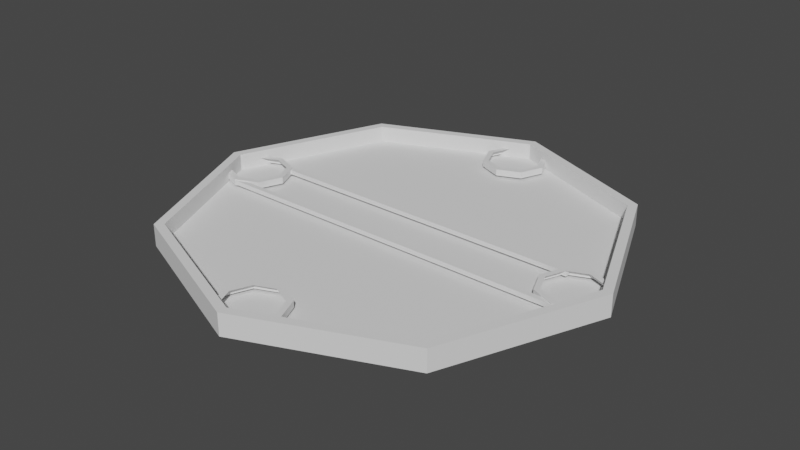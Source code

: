 # Source: CharCardWithDetailsBlend.blend  (saved by Blender 2.83.18; exported with 4.5.12 LTS)
import bpy
from mathutils import Matrix  # noqa: F401  (used for matrix-valued properties, if any)

bpy.ops.wm.read_factory_settings(use_empty=True)
scene = bpy.context.scene
scene.name = 'Scene'

# ---- collections
col_collection = bpy.data.collections.new('Collection'); scene.collection.children.link(col_collection)

# ---- world
world_world = bpy.data.worlds.new('World'); scene.world = world_world
world_world.use_nodes = True; world_world.node_tree.nodes.clear()
_N = world_world.node_tree.nodes; _L = world_world.node_tree.links
n0 = _N.new('ShaderNodeOutputWorld'); n0.name = 'World Output'; n0.location = (300, 300)
n1 = _N.new('ShaderNodeBackground'); n1.name = 'Background'; n1.location = (10, 300)
n1.inputs[0].default_value = (0.05088, 0.05088, 0.05088, 1.0)
_L.new(n1.outputs[0], n0.inputs[0])
n0.is_active_output = True
world_world.color = (0.05088, 0.05088, 0.05088)
world_world.use_sun_shadow = False
world_world.sun_shadow_jitter_overblur = 0.0

# ---- meshes
me_cylinder = bpy.data.meshes.new('Cylinder')
me_cylinder.from_pydata([(0.0, 1.0, -0.05), (0.0, 1.0, 0.05), (0.7071, 0.7071, -0.05), (0.7071, 0.7071, 0.05), (1.0, -4.371e-08, -0.05), (1.0, -4.371e-08, 0.05), (0.7071, -0.7071, -0.05), (0.7071, -0.7071, 0.05), (-8.742e-08, -1.0, -0.05), (-8.742e-08, -1.0, 0.05), (-0.7071, -0.7071, -0.05), (-0.7071, -0.7071, 0.05), (-1.0, 1.192e-08, -0.05), (-1.0, 1.192e-08, 0.05), (-0.7071, 0.7071, -0.05), (-0.7071, 0.7071, 0.05), (0.6765, 0.6765, 0.05), (0.0, 0.9567, 0.05), (-0.6765, 0.6765, 0.05), (-0.9567, 1.192e-08, 0.05), (-0.6765, -0.6765, 0.05), (-8.393e-08, -0.9567, 0.05), (0.6765, -0.6765, 0.05), (0.9567, -4.301e-08, 0.05), (0.6765, 0.6765, -0.025), (0.0, 0.9567, -0.025), (0.9567, -4.301e-08, -0.025), (-0.6765, 0.6765, -0.025), (-0.9567, 1.192e-08, -0.025), (-0.6765, -0.6765, -0.025), (-8.393e-08, -0.9567, -0.025), (0.6765, -0.6765, -0.025)], [], [(0, 1, 3, 2), (2, 3, 5, 4), (4, 5, 7, 6), (6, 7, 9, 8), (8, 9, 11, 10), (10, 11, 13, 12), (22, 23, 26, 31), (12, 13, 15, 14), (14, 15, 1, 0), (3, 1, 17, 16), (1, 15, 18, 17), (15, 13, 19, 18), (13, 11, 20, 19), (11, 9, 21, 20), (9, 7, 22, 21), (7, 5, 23, 22), (5, 3, 16, 23), (20, 21, 30, 29), (18, 19, 28, 27), (23, 16, 24, 26), (21, 22, 31, 30), (19, 20, 29, 28), (17, 18, 27, 25), (16, 17, 25, 24)])
_uv = me_cylinder.uv_layers.new(name='UVMap')
_uv.uv.foreach_set('vector', [1.0, 0.5, 1.0, 1.0, 0.875, 1.0, 0.875, 0.5, 0.875, 0.5, 0.875, 1.0, 0.75, 1.0, 0.75, 0.5, 0.75, 0.5, 0.75, 1.0, 0.625, 1.0, 0.625, 0.5, 0.625, 0.5, 0.625, 1.0, 0.5, 1.0, 0.5, 0.5, 0.5, 0.5, 0.5, 1.0, 0.375, 1.0, 0.375, 0.5, 0.375, 0.5, 0.375, 1.0, 0.25, 1.0, 0.25, 0.5, 0.4124, 0.08764, 0.4796, 0.25, 0.4796, 0.25, 0.4124, 0.08764, 0.25, 0.5, 0.25, 1.0, 0.125, 1.0, 0.125, 0.5, 0.125, 0.5, 0.125, 1.0, 0.0, 1.0, 0.0, 0.5, 0.4197, 0.4197, 0.25, 0.49, 0.25, 0.4796, 0.4124, 0.4124, 0.25, 0.49, 0.08029, 0.4197, 0.08764, 0.4124, 0.25, 0.4796, 0.08029, 0.4197, 0.01, 0.25, 0.02039, 0.25, 0.08764, 0.4124, 0.01, 0.25, 0.08029, 0.08029, 0.08764, 0.08764, 0.02039, 0.25, 0.08029, 0.08029, 0.25, 0.01, 0.25, 0.02039, 0.08764, 0.08764, 0.25, 0.01, 0.4197, 0.08029, 0.4124, 0.08764, 0.25, 0.02039, 0.4197, 0.08029, 0.49, 0.25, 0.4796, 0.25, 0.4124, 0.08764, 0.49, 0.25, 0.4197, 0.4197, 0.4124, 0.4124, 0.4796, 0.25, 0.08764, 0.08764, 0.25, 0.02039, 0.25, 0.02039, 0.08764, 0.08764, 0.08764, 0.4124, 0.02039, 0.25, 0.02039, 0.25, 0.08764, 0.4124, 0.4796, 0.25, 0.4124, 0.4124, 0.4124, 0.4124, 0.4796, 0.25, 0.25, 0.02039, 0.4124, 0.08764, 0.4124, 0.08764, 0.25, 0.02039, 0.02039, 0.25, 0.08764, 0.08764, 0.08764, 0.08764, 0.02039, 0.25, 0.25, 0.4796, 0.08764, 0.4124, 0.08764, 0.4124, 0.25, 0.4796, 0.4124, 0.4124, 0.25, 0.4796, 0.25, 0.4796, 0.4124, 0.4124])
me_cylinder.use_remesh_fix_poles = True
me_cylinder.use_remesh_preserve_attributes = False
me_cylinder.use_mirror_vertex_groups = False
me_cylinder.update()
me_cylinder_001 = bpy.data.meshes.new('Cylinder.001')
me_cylinder_001.from_pydata([(0.6765, 0.6765, -0.025), (0.0, 0.9567, -0.025), (0.9567, -4.301e-08, -0.025), (-0.6765, 0.6765, -0.025), (-0.9567, 1.192e-08, -0.025), (-0.6765, -0.6765, -0.025), (-8.393e-08, -0.9567, -0.025), (0.6765, -0.6765, -0.025)], [], [(0, 1, 3, 4, 5, 6, 7, 2)])
_uv = me_cylinder_001.uv_layers.new(name='UVMap')
_uv.uv.foreach_set('vector', [0.4124, 0.4124, 0.25, 0.4796, 0.08764, 0.4124, 0.02039, 0.25, 0.08764, 0.08764, 0.25, 0.02039, 0.4124, 0.08764, 0.4796, 0.25])
me_cylinder_001.use_remesh_fix_poles = True
me_cylinder_001.use_remesh_preserve_attributes = False
me_cylinder_001.use_mirror_vertex_groups = False
me_cylinder_001.update()
me_cylinder_003 = bpy.data.meshes.new('Cylinder.003')
me_cylinder_003.from_pydata([(0.0, 0.15, -0.015), (0.0, 0.1229, 0.015), (0.1061, 0.1061, -0.015), (0.08693, 0.08693, 0.015), (0.15, -6.557e-09, -0.015), (0.1229, -5.684e-09, 0.015), (0.1061, -0.1061, -0.015), (0.08693, -0.08693, 0.015), (-1.311e-08, -0.15, -0.015), (-1.137e-08, -0.1229, 0.015), (-0.1061, -0.1061, -0.015), (-0.08693, -0.08693, 0.015), (-0.15, 1.789e-09, -0.015), (-0.1229, 2.662e-09, 0.015), (-0.1061, 0.1061, -0.015), (-0.08693, 0.08693, 0.015), (0.1061, 0.1061, 0.015), (0.0, 0.15, 0.015), (0.15, -6.557e-09, 0.015), (0.1061, -0.1061, 0.015), (-1.311e-08, -0.15, 0.015), (-0.1061, -0.1061, 0.015), (-0.15, 1.789e-09, 0.015), (-0.1061, 0.1061, 0.015)], [], [(0, 17, 16, 2), (2, 16, 18, 4), (4, 18, 19, 6), (6, 19, 20, 8), (8, 20, 21, 10), (10, 21, 22, 12), (12, 22, 23, 14), (14, 23, 17, 0), (1, 3, 16, 17), (3, 5, 18, 16), (5, 7, 19, 18), (7, 9, 20, 19), (9, 11, 21, 20), (11, 13, 22, 21), (13, 15, 23, 22), (15, 1, 17, 23)])
_uv = me_cylinder_003.uv_layers.new(name='UVMap')
_uv.uv.foreach_set('vector', [1.0, 0.5, 1.0, 1.0, 0.875, 1.0, 0.875, 0.5, 0.875, 0.5, 0.875, 1.0, 0.75, 1.0, 0.75, 0.5, 0.75, 0.5, 0.75, 1.0, 0.625, 1.0, 0.625, 0.5, 0.625, 0.5, 0.625, 1.0, 0.5, 1.0, 0.5, 0.5, 0.5, 0.5, 0.5, 1.0, 0.375, 1.0, 0.375, 0.5, 0.375, 0.5, 0.375, 1.0, 0.25, 1.0, 0.25, 0.5, 0.25, 0.5, 0.25, 1.0, 0.125, 1.0, 0.125, 0.5, 0.125, 0.5, 0.125, 1.0, 0.0, 1.0, 0.0, 0.5, 0.25, 0.4467, 0.3891, 0.3891, 0.4197, 0.4197, 0.25, 0.49, 0.3891, 0.3891, 0.4467, 0.25, 0.49, 0.25, 0.4197, 0.4197, 0.4467, 0.25, 0.3891, 0.1109, 0.4197, 0.08029, 0.49, 0.25, 0.3891, 0.1109, 0.25, 0.0533, 0.25, 0.01, 0.4197, 0.08029, 0.25, 0.0533, 0.1109, 0.1109, 0.08029, 0.08029, 0.25, 0.01, 0.1109, 0.1109, 0.0533, 0.25, 0.01, 0.25, 0.08029, 0.08029, 0.0533, 0.25, 0.1109, 0.3891, 0.08029, 0.4197, 0.01, 0.25, 0.1109, 0.3891, 0.25, 0.4467, 0.25, 0.49, 0.08029, 0.4197])
me_cylinder_003.use_remesh_fix_poles = True
me_cylinder_003.use_remesh_preserve_attributes = False
me_cylinder_003.use_mirror_vertex_groups = False
me_cylinder_003.update()
me_cylinder_004 = bpy.data.meshes.new('Cylinder.004')
me_cylinder_004.from_pydata([(0.0, 0.15, -0.015), (0.0, 0.1229, 0.015), (0.1061, 0.1061, -0.015), (0.08693, 0.08693, 0.015), (0.15, -6.557e-09, -0.015), (0.1229, -5.684e-09, 0.015), (0.1061, -0.1061, -0.015), (0.08693, -0.08693, 0.015), (-1.311e-08, -0.15, -0.015), (-1.137e-08, -0.1229, 0.015), (-0.1061, -0.1061, -0.015), (-0.08693, -0.08693, 0.015), (-0.15, 1.789e-09, -0.015), (-0.1229, 2.662e-09, 0.015), (-0.1061, 0.1061, -0.015), (-0.08693, 0.08693, 0.015), (0.1061, 0.1061, 0.015), (0.0, 0.15, 0.015), (0.15, -6.557e-09, 0.015), (0.1061, -0.1061, 0.015), (-1.311e-08, -0.15, 0.015), (-0.1061, -0.1061, 0.015), (-0.15, 1.789e-09, 0.015), (-0.1061, 0.1061, 0.015)], [], [(0, 17, 16, 2), (2, 16, 18, 4), (4, 18, 19, 6), (6, 19, 20, 8), (8, 20, 21, 10), (10, 21, 22, 12), (12, 22, 23, 14), (14, 23, 17, 0), (1, 3, 16, 17), (3, 5, 18, 16), (5, 7, 19, 18), (7, 9, 20, 19), (9, 11, 21, 20), (11, 13, 22, 21), (13, 15, 23, 22), (15, 1, 17, 23)])
_uv = me_cylinder_004.uv_layers.new(name='UVMap')
_uv.uv.foreach_set('vector', [1.0, 0.5, 1.0, 1.0, 0.875, 1.0, 0.875, 0.5, 0.875, 0.5, 0.875, 1.0, 0.75, 1.0, 0.75, 0.5, 0.75, 0.5, 0.75, 1.0, 0.625, 1.0, 0.625, 0.5, 0.625, 0.5, 0.625, 1.0, 0.5, 1.0, 0.5, 0.5, 0.5, 0.5, 0.5, 1.0, 0.375, 1.0, 0.375, 0.5, 0.375, 0.5, 0.375, 1.0, 0.25, 1.0, 0.25, 0.5, 0.25, 0.5, 0.25, 1.0, 0.125, 1.0, 0.125, 0.5, 0.125, 0.5, 0.125, 1.0, 0.0, 1.0, 0.0, 0.5, 0.25, 0.4467, 0.3891, 0.3891, 0.4197, 0.4197, 0.25, 0.49, 0.3891, 0.3891, 0.4467, 0.25, 0.49, 0.25, 0.4197, 0.4197, 0.4467, 0.25, 0.3891, 0.1109, 0.4197, 0.08029, 0.49, 0.25, 0.3891, 0.1109, 0.25, 0.0533, 0.25, 0.01, 0.4197, 0.08029, 0.25, 0.0533, 0.1109, 0.1109, 0.08029, 0.08029, 0.25, 0.01, 0.1109, 0.1109, 0.0533, 0.25, 0.01, 0.25, 0.08029, 0.08029, 0.0533, 0.25, 0.1109, 0.3891, 0.08029, 0.4197, 0.01, 0.25, 0.1109, 0.3891, 0.25, 0.4467, 0.25, 0.49, 0.08029, 0.4197])
me_cylinder_004.use_remesh_fix_poles = True
me_cylinder_004.use_remesh_preserve_attributes = False
me_cylinder_004.use_mirror_vertex_groups = False
me_cylinder_004.update()
me_cylinder_005 = bpy.data.meshes.new('Cylinder.005')
me_cylinder_005.from_pydata([(0.0, 0.15, -0.015), (0.0, 0.1229, 0.015), (0.1061, 0.1061, -0.015), (0.08693, 0.08693, 0.015), (0.15, -6.557e-09, -0.015), (0.1229, -5.684e-09, 0.015), (0.1061, -0.1061, -0.015), (0.08693, -0.08693, 0.015), (-1.311e-08, -0.15, -0.015), (-1.137e-08, -0.1229, 0.015), (-0.1061, -0.1061, -0.015), (-0.08693, -0.08693, 0.015), (-0.15, 1.789e-09, -0.015), (-0.1229, 2.662e-09, 0.015), (-0.1061, 0.1061, -0.015), (-0.08693, 0.08693, 0.015), (0.1061, 0.1061, 0.015), (0.0, 0.15, 0.015), (0.15, -6.557e-09, 0.015), (0.1061, -0.1061, 0.015), (-1.311e-08, -0.15, 0.015), (-0.1061, -0.1061, 0.015), (-0.15, 1.789e-09, 0.015), (-0.1061, 0.1061, 0.015)], [], [(0, 17, 16, 2), (2, 16, 18, 4), (4, 18, 19, 6), (6, 19, 20, 8), (8, 20, 21, 10), (10, 21, 22, 12), (12, 22, 23, 14), (14, 23, 17, 0), (1, 3, 16, 17), (3, 5, 18, 16), (5, 7, 19, 18), (7, 9, 20, 19), (9, 11, 21, 20), (11, 13, 22, 21), (13, 15, 23, 22), (15, 1, 17, 23)])
_uv = me_cylinder_005.uv_layers.new(name='UVMap')
_uv.uv.foreach_set('vector', [1.0, 0.5, 1.0, 1.0, 0.875, 1.0, 0.875, 0.5, 0.875, 0.5, 0.875, 1.0, 0.75, 1.0, 0.75, 0.5, 0.75, 0.5, 0.75, 1.0, 0.625, 1.0, 0.625, 0.5, 0.625, 0.5, 0.625, 1.0, 0.5, 1.0, 0.5, 0.5, 0.5, 0.5, 0.5, 1.0, 0.375, 1.0, 0.375, 0.5, 0.375, 0.5, 0.375, 1.0, 0.25, 1.0, 0.25, 0.5, 0.25, 0.5, 0.25, 1.0, 0.125, 1.0, 0.125, 0.5, 0.125, 0.5, 0.125, 1.0, 0.0, 1.0, 0.0, 0.5, 0.25, 0.4467, 0.3891, 0.3891, 0.4197, 0.4197, 0.25, 0.49, 0.3891, 0.3891, 0.4467, 0.25, 0.49, 0.25, 0.4197, 0.4197, 0.4467, 0.25, 0.3891, 0.1109, 0.4197, 0.08029, 0.49, 0.25, 0.3891, 0.1109, 0.25, 0.0533, 0.25, 0.01, 0.4197, 0.08029, 0.25, 0.0533, 0.1109, 0.1109, 0.08029, 0.08029, 0.25, 0.01, 0.1109, 0.1109, 0.0533, 0.25, 0.01, 0.25, 0.08029, 0.08029, 0.0533, 0.25, 0.1109, 0.3891, 0.08029, 0.4197, 0.01, 0.25, 0.1109, 0.3891, 0.25, 0.4467, 0.25, 0.49, 0.08029, 0.4197])
me_cylinder_005.use_remesh_fix_poles = True
me_cylinder_005.use_remesh_preserve_attributes = False
me_cylinder_005.use_mirror_vertex_groups = False
me_cylinder_005.update()
me_cylinder_006 = bpy.data.meshes.new('Cylinder.006')
me_cylinder_006.from_pydata([(0.0, 0.15, -0.015), (0.0, 0.1229, 0.015), (0.1061, 0.1061, -0.015), (0.08693, 0.08693, 0.015), (0.15, -6.557e-09, -0.015), (0.1229, -5.684e-09, 0.015), (0.1061, -0.1061, -0.015), (0.08693, -0.08693, 0.015), (-1.311e-08, -0.15, -0.015), (-1.137e-08, -0.1229, 0.015), (-0.1061, -0.1061, -0.015), (-0.08693, -0.08693, 0.015), (-0.15, 1.789e-09, -0.015), (-0.1229, 2.662e-09, 0.015), (-0.1061, 0.1061, -0.015), (-0.08693, 0.08693, 0.015), (0.1061, 0.1061, 0.015), (0.0, 0.15, 0.015), (0.15, -6.557e-09, 0.015), (0.1061, -0.1061, 0.015), (-1.311e-08, -0.15, 0.015), (-0.1061, -0.1061, 0.015), (-0.15, 1.789e-09, 0.015), (-0.1061, 0.1061, 0.015)], [], [(0, 17, 16, 2), (2, 16, 18, 4), (4, 18, 19, 6), (6, 19, 20, 8), (8, 20, 21, 10), (10, 21, 22, 12), (12, 22, 23, 14), (14, 23, 17, 0), (1, 3, 16, 17), (3, 5, 18, 16), (5, 7, 19, 18), (7, 9, 20, 19), (9, 11, 21, 20), (11, 13, 22, 21), (13, 15, 23, 22), (15, 1, 17, 23)])
_uv = me_cylinder_006.uv_layers.new(name='UVMap')
_uv.uv.foreach_set('vector', [1.0, 0.5, 1.0, 1.0, 0.875, 1.0, 0.875, 0.5, 0.875, 0.5, 0.875, 1.0, 0.75, 1.0, 0.75, 0.5, 0.75, 0.5, 0.75, 1.0, 0.625, 1.0, 0.625, 0.5, 0.625, 0.5, 0.625, 1.0, 0.5, 1.0, 0.5, 0.5, 0.5, 0.5, 0.5, 1.0, 0.375, 1.0, 0.375, 0.5, 0.375, 0.5, 0.375, 1.0, 0.25, 1.0, 0.25, 0.5, 0.25, 0.5, 0.25, 1.0, 0.125, 1.0, 0.125, 0.5, 0.125, 0.5, 0.125, 1.0, 0.0, 1.0, 0.0, 0.5, 0.25, 0.4467, 0.3891, 0.3891, 0.4197, 0.4197, 0.25, 0.49, 0.3891, 0.3891, 0.4467, 0.25, 0.49, 0.25, 0.4197, 0.4197, 0.4467, 0.25, 0.3891, 0.1109, 0.4197, 0.08029, 0.49, 0.25, 0.3891, 0.1109, 0.25, 0.0533, 0.25, 0.01, 0.4197, 0.08029, 0.25, 0.0533, 0.1109, 0.1109, 0.08029, 0.08029, 0.25, 0.01, 0.1109, 0.1109, 0.0533, 0.25, 0.01, 0.25, 0.08029, 0.08029, 0.0533, 0.25, 0.1109, 0.3891, 0.08029, 0.4197, 0.01, 0.25, 0.1109, 0.3891, 0.25, 0.4467, 0.25, 0.49, 0.08029, 0.4197])
me_cylinder_006.use_remesh_fix_poles = True
me_cylinder_006.use_remesh_preserve_attributes = False
me_cylinder_006.use_mirror_vertex_groups = False
me_cylinder_006.update()
me_cube_001 = bpy.data.meshes.new('Cube.001')
me_cube_001.from_pydata([(-1.0, -1.0, -1.0), (-1.0, -1.0, 1.0), (-1.0, 1.0, -1.0), (-1.0, 1.0, 1.0), (1.0, -1.0, -1.0), (1.0, -1.0, 1.0), (1.0, 1.0, -1.0), (1.0, 1.0, 1.0)], [], [(0, 1, 3, 2), (2, 3, 7, 6), (6, 7, 5, 4), (4, 5, 1, 0), (2, 6, 4, 0), (7, 3, 1, 5)])
_uv = me_cube_001.uv_layers.new(name='UVMap')
_uv.uv.foreach_set('vector', [0.375, 0.0, 0.625, 0.0, 0.625, 0.25, 0.375, 0.25, 0.375, 0.25, 0.625, 0.25, 0.625, 0.5, 0.375, 0.5, 0.375, 0.5, 0.625, 0.5, 0.625, 0.75, 0.375, 0.75, 0.375, 0.75, 0.625, 0.75, 0.625, 1.0, 0.375, 1.0, 0.125, 0.5, 0.375, 0.5, 0.375, 0.75, 0.125, 0.75, 0.625, 0.5, 0.875, 0.5, 0.875, 0.75, 0.625, 0.75])
me_cube_001.use_remesh_fix_poles = True
me_cube_001.use_remesh_preserve_attributes = False
me_cube_001.use_mirror_vertex_groups = False
me_cube_001.update()
me_cube_002 = bpy.data.meshes.new('Cube.002')
me_cube_002.from_pydata([(-1.0, -1.0, -1.0), (-1.0, -1.0, 1.0), (-1.0, 1.0, -1.0), (-1.0, 1.0, 1.0), (1.0, -1.0, -1.0), (1.0, -1.0, 1.0), (1.0, 1.0, -1.0), (1.0, 1.0, 1.0)], [], [(0, 1, 3, 2), (2, 3, 7, 6), (6, 7, 5, 4), (4, 5, 1, 0), (2, 6, 4, 0), (7, 3, 1, 5)])
_uv = me_cube_002.uv_layers.new(name='UVMap')
_uv.uv.foreach_set('vector', [0.375, 0.0, 0.625, 0.0, 0.625, 0.25, 0.375, 0.25, 0.375, 0.25, 0.625, 0.25, 0.625, 0.5, 0.375, 0.5, 0.375, 0.5, 0.625, 0.5, 0.625, 0.75, 0.375, 0.75, 0.375, 0.75, 0.625, 0.75, 0.625, 1.0, 0.375, 1.0, 0.125, 0.5, 0.375, 0.5, 0.375, 0.75, 0.125, 0.75, 0.625, 0.5, 0.875, 0.5, 0.875, 0.75, 0.625, 0.75])
me_cube_002.use_remesh_fix_poles = True
me_cube_002.use_remesh_preserve_attributes = False
me_cube_002.use_mirror_vertex_groups = False
me_cube_002.update()
me_cylinder_002 = bpy.data.meshes.new('Cylinder.002')
me_cylinder_002.from_pydata([(0.0, 1.0, -0.05), (0.7071, 0.7071, -0.05), (1.0, -4.371e-08, -0.05), (0.7071, -0.7071, -0.05), (-8.742e-08, -1.0, -0.05), (-0.7071, -0.7071, -0.05), (-1.0, 1.192e-08, -0.05), (-0.7071, 0.7071, -0.05)], [], [(0, 1, 2, 3, 4, 5, 6, 7)])
_uv = me_cylinder_002.uv_layers.new(name='UVMap')
_uv.uv.foreach_set('vector', [0.75, 0.49, 0.9197, 0.4197, 0.99, 0.25, 0.9197, 0.08029, 0.75, 0.01, 0.5803, 0.08029, 0.51, 0.25, 0.5803, 0.4197])
me_cylinder_002.use_remesh_fix_poles = True
me_cylinder_002.use_remesh_preserve_attributes = False
me_cylinder_002.use_mirror_vertex_groups = False
me_cylinder_002.update()

# ---- objects
ob_card_frame = bpy.data.objects.new('Card Frame', me_cylinder)
ob_card_frame_bottom = bpy.data.objects.new('Card Frame Bottom', me_cylinder_001)
ob_s_frame = bpy.data.objects.new('S Frame', me_cylinder_003)
ob_e_frame = bpy.data.objects.new('E Frame', me_cylinder_004)
ob_n_frame = bpy.data.objects.new('N Frame', me_cylinder_005)
ob_w_frame = bpy.data.objects.new('W Frame', me_cylinder_006)
ob_bottom_of_name_plate = bpy.data.objects.new('Bottom of Name Plate', me_cube_001)
ob_top_of_name_plate = bpy.data.objects.new('Top of Name Plate', me_cube_002)
ob_card_frame_back = bpy.data.objects.new('Card Frame Back', me_cylinder_002)

# ---- transforms, parenting, visibility, modifiers, constraints
ob_card_frame.location = (0.0, 0.0, 0.0)
ob_card_frame.lineart.crease_threshold = 0.0
ob_card_frame_bottom.location = (0.0, 0.0, 0.0)
ob_card_frame_bottom.lineart.crease_threshold = 0.0
ob_s_frame.location = (0.0, -0.835, 0.0)
ob_s_frame.lineart.crease_threshold = 0.0
ob_e_frame.location = (0.835, 0.0, 0.0)
ob_e_frame.lineart.crease_threshold = 0.0
ob_n_frame.location = (0.0, 0.835, 0.0)
ob_n_frame.lineart.crease_threshold = 0.0
ob_w_frame.location = (-0.835, 0.0, 0.0)
ob_w_frame.lineart.crease_threshold = 0.0
ob_bottom_of_name_plate.location = (0.0, -0.138, 0.0)
ob_bottom_of_name_plate.scale = (0.835, 0.012, 0.01)
ob_bottom_of_name_plate.lineart.crease_threshold = 0.0
ob_top_of_name_plate.location = (0.0, 0.1, 0.0)
ob_top_of_name_plate.scale = (0.75, 0.012, 0.01)
ob_top_of_name_plate.lineart.crease_threshold = 0.0
ob_card_frame_back.location = (0.0, 0.0, 0.0)
ob_card_frame_back.lineart.crease_threshold = 0.0

# ---- collection membership
col_collection.objects.link(ob_card_frame)
col_collection.objects.link(ob_card_frame_bottom)
col_collection.objects.link(ob_s_frame)
col_collection.objects.link(ob_e_frame)
col_collection.objects.link(ob_n_frame)
col_collection.objects.link(ob_w_frame)
col_collection.objects.link(ob_bottom_of_name_plate)
col_collection.objects.link(ob_top_of_name_plate)
col_collection.objects.link(ob_card_frame_back)

# ---- scene / render settings (as saved in the file)
scene.frame_start = 1; scene.frame_end = 250; scene.frame_set(1)
scene.render.engine = 'BLENDER_EEVEE_NEXT'
scene.cycles.use_denoising = False
scene.cycles.samples = 128
scene.cycles.sampling_pattern = 'TABULATED_SOBOL'
scene.cycles.use_adaptive_sampling = False
scene.cycles.use_light_tree = False
scene.view_settings.view_transform = 'Filmic'
bpy.context.view_layer.update()

# ---- added for rendering (the .blend has no active camera and no usable light): camera, sun
cam_auto = bpy.data.cameras.new('AutoCamera')
cam_auto.lens = 50.0
cam_auto.sensor_width = 36.0
cam_auto.clip_end = 1000.0
ob_auto_camera = bpy.data.objects.new('AutoCamera', cam_auto)
scene.collection.objects.link(ob_auto_camera)
ob_auto_camera.location = (2.61857, -3.14228, 2.09485)
ob_auto_camera.rotation_euler = (1.09748, -7.21219e-08, 0.694738)
scene.camera = ob_auto_camera
light_auto_sun = bpy.data.lights.new('AutoSun', 'SUN')
light_auto_sun.energy = 3.0
light_auto_sun.angle = 0.0523599
ob_auto_sun = bpy.data.objects.new('AutoSun', light_auto_sun)
scene.collection.objects.link(ob_auto_sun)
ob_auto_sun.rotation_euler = (0.872665, 0.174533, 0.523599)
bpy.context.view_layer.update()
